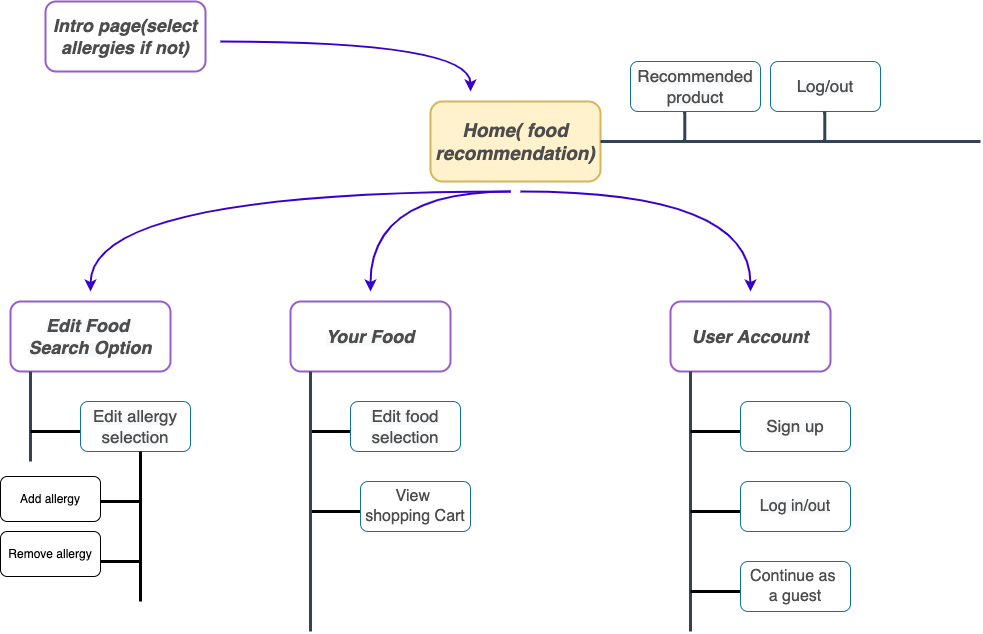

The diagram above was exported from draw.io. Its source (the exported page's mxGraphModel, read from the mxfile embedded in the PNG):
<mxGraphModel dx="1351" dy="841" grid="1" gridSize="10" guides="1" tooltips="1" connect="1" arrows="1" fold="1" page="1" pageScale="1" pageWidth="1169" pageHeight="827" math="0" shadow="0">
  <root>
    <mxCell id="0" />
    <mxCell id="1" parent="0" />
    <mxCell id="ptUam5qJKyrxyaRcFmCM-1" value="&lt;p&gt;&lt;b&gt;&lt;i&gt;&lt;font color=&quot;#4d4d4d&quot; style=&quot;font-size: 19px&quot;&gt;Home( food recommendation)&lt;/font&gt;&lt;/i&gt;&lt;/b&gt;&lt;/p&gt;" style="rounded=1;whiteSpace=wrap;html=1;strokeWidth=2;strokeColor=#d6b656;fillColor=#fff2cc;" parent="1" vertex="1">
      <mxGeometry x="490" y="210" width="170" height="80" as="geometry" />
    </mxCell>
    <mxCell id="ptUam5qJKyrxyaRcFmCM-4" value="&lt;b style=&quot;color: rgb(0 , 0 , 0) ; font-family: &amp;#34;helvetica&amp;#34; ; font-size: 12px ; font-style: normal ; letter-spacing: normal ; text-align: center ; text-indent: 0px ; text-transform: none ; word-spacing: 0px ; background-color: rgb(248 , 249 , 250)&quot;&gt;&lt;i&gt;&lt;font color=&quot;#4d4d4d&quot; style=&quot;font-size: 18px&quot;&gt;Edit Food &lt;br&gt;Search Option&lt;/font&gt;&lt;/i&gt;&lt;/b&gt;" style="rounded=1;whiteSpace=wrap;html=1;strokeWidth=2;strokeColor=#985CCC;" parent="1" vertex="1">
      <mxGeometry x="70" y="410" width="160" height="70" as="geometry" />
    </mxCell>
    <mxCell id="ptUam5qJKyrxyaRcFmCM-5" value="&lt;b style=&quot;color: rgb(0 , 0 , 0) ; font-family: &amp;#34;helvetica&amp;#34; ; font-size: 12px ; font-style: normal ; letter-spacing: normal ; text-align: center ; text-indent: 0px ; text-transform: none ; word-spacing: 0px ; background-color: rgb(248 , 249 , 250)&quot;&gt;&lt;i&gt;&lt;font color=&quot;#4d4d4d&quot; style=&quot;font-size: 18px&quot;&gt;Your Food&lt;/font&gt;&lt;/i&gt;&lt;/b&gt;" style="rounded=1;whiteSpace=wrap;html=1;strokeWidth=2;strokeColor=#985CCC;" parent="1" vertex="1">
      <mxGeometry x="350" y="410" width="160" height="70" as="geometry" />
    </mxCell>
    <mxCell id="ptUam5qJKyrxyaRcFmCM-6" value="&lt;font color=&quot;#4d4d4d&quot; face=&quot;helvetica&quot;&gt;&lt;span style=&quot;font-size: 18px&quot;&gt;&lt;b&gt;&lt;i&gt;User Account&lt;/i&gt;&lt;/b&gt;&lt;/span&gt;&lt;/font&gt;" style="rounded=1;whiteSpace=wrap;html=1;strokeWidth=2;strokeColor=#985CCC;" parent="1" vertex="1">
      <mxGeometry x="730" y="410" width="160" height="70" as="geometry" />
    </mxCell>
    <mxCell id="ptUam5qJKyrxyaRcFmCM-21" value="" style="edgeStyle=segmentEdgeStyle;endArrow=classic;html=1;fontSize=18;fontColor=#4D4D4D;curved=1;fillColor=#6a00ff;strokeColor=#3700CC;strokeWidth=2;" parent="1" edge="1">
      <mxGeometry width="50" height="50" relative="1" as="geometry">
        <mxPoint x="570" y="300" as="sourcePoint" />
        <mxPoint x="150" y="400" as="targetPoint" />
      </mxGeometry>
    </mxCell>
    <mxCell id="ptUam5qJKyrxyaRcFmCM-23" value="" style="edgeStyle=segmentEdgeStyle;endArrow=classic;html=1;fontSize=18;fontColor=#4D4D4D;curved=1;fillColor=#6a00ff;strokeColor=#3700CC;strokeWidth=2;" parent="1" edge="1">
      <mxGeometry width="50" height="50" relative="1" as="geometry">
        <mxPoint x="570" y="300" as="sourcePoint" />
        <mxPoint x="430" y="400" as="targetPoint" />
      </mxGeometry>
    </mxCell>
    <mxCell id="ptUam5qJKyrxyaRcFmCM-24" value="" style="edgeStyle=segmentEdgeStyle;endArrow=classic;html=1;fontSize=18;fontColor=#4D4D4D;curved=1;fillColor=#6a00ff;strokeColor=#3700CC;strokeWidth=2;" parent="1" edge="1">
      <mxGeometry width="50" height="50" relative="1" as="geometry">
        <mxPoint x="580" y="300" as="sourcePoint" />
        <mxPoint x="810" y="400" as="targetPoint" />
      </mxGeometry>
    </mxCell>
    <mxCell id="ptUam5qJKyrxyaRcFmCM-25" value="" style="endArrow=none;html=1;fontSize=18;fontColor=#4D4D4D;curved=1;strokeWidth=3;fillColor=#647687;strokeColor=#314354;" parent="1" edge="1">
      <mxGeometry width="50" height="50" relative="1" as="geometry">
        <mxPoint x="90" y="570" as="sourcePoint" />
        <mxPoint x="90" y="480" as="targetPoint" />
      </mxGeometry>
    </mxCell>
    <mxCell id="ptUam5qJKyrxyaRcFmCM-26" value="" style="endArrow=none;html=1;fontSize=18;fontColor=#4D4D4D;strokeWidth=3;curved=1;" parent="1" edge="1">
      <mxGeometry width="50" height="50" relative="1" as="geometry">
        <mxPoint x="90" y="540" as="sourcePoint" />
        <mxPoint x="140" y="540" as="targetPoint" />
      </mxGeometry>
    </mxCell>
    <mxCell id="ptUam5qJKyrxyaRcFmCM-27" value="&lt;span style=&quot;color: rgb(0 , 0 , 0) ; font-family: &amp;#34;helvetica&amp;#34; ; letter-spacing: normal ; text-align: center ; text-indent: 0px ; text-transform: none ; word-spacing: 0px ; background-color: rgb(248 , 249 , 250)&quot;&gt;&lt;font color=&quot;#4d4d4d&quot; style=&quot;font-size: 17px&quot;&gt;Edit allergy selection&lt;/font&gt;&lt;/span&gt;" style="rounded=1;whiteSpace=wrap;html=1;strokeWidth=1;fillColor=#FFFFFF;strokeColor=#10739e;" parent="1" vertex="1">
      <mxGeometry x="140" y="510" width="110" height="50" as="geometry" />
    </mxCell>
    <mxCell id="ptUam5qJKyrxyaRcFmCM-32" value="" style="endArrow=none;html=1;fontSize=18;fontColor=#4D4D4D;strokeWidth=3;curved=1;" parent="1" edge="1">
      <mxGeometry width="50" height="50" relative="1" as="geometry">
        <mxPoint x="200" y="560" as="sourcePoint" />
        <mxPoint x="200" y="710" as="targetPoint" />
      </mxGeometry>
    </mxCell>
    <mxCell id="ptUam5qJKyrxyaRcFmCM-37" value="&lt;font color=&quot;#4d4d4d&quot; face=&quot;helvetica&quot;&gt;&lt;span style=&quot;font-size: 18px&quot;&gt;&lt;b&gt;&lt;i&gt;Intro page(select allergies if not)&lt;/i&gt;&lt;/b&gt;&lt;/span&gt;&lt;/font&gt;" style="rounded=1;whiteSpace=wrap;html=1;strokeWidth=2;strokeColor=#985CCC;" parent="1" vertex="1">
      <mxGeometry x="105" y="110" width="160" height="70" as="geometry" />
    </mxCell>
    <mxCell id="ptUam5qJKyrxyaRcFmCM-38" value="" style="edgeStyle=segmentEdgeStyle;endArrow=classic;html=1;fontSize=18;fontColor=#4D4D4D;curved=1;fillColor=#6a00ff;strokeColor=#3700CC;strokeWidth=2;" parent="1" edge="1">
      <mxGeometry width="50" height="50" relative="1" as="geometry">
        <mxPoint x="280" y="150" as="sourcePoint" />
        <mxPoint x="530" y="200" as="targetPoint" />
      </mxGeometry>
    </mxCell>
    <mxCell id="ptUam5qJKyrxyaRcFmCM-39" value="" style="endArrow=none;html=1;fontSize=18;fontColor=#4D4D4D;strokeWidth=3;curved=1;" parent="1" edge="1">
      <mxGeometry width="50" height="50" relative="1" as="geometry">
        <mxPoint x="370" y="540" as="sourcePoint" />
        <mxPoint x="420.0000000000002" y="540" as="targetPoint" />
      </mxGeometry>
    </mxCell>
    <mxCell id="ptUam5qJKyrxyaRcFmCM-40" value="&lt;span style=&quot;color: rgb(0 , 0 , 0) ; font-family: &amp;#34;helvetica&amp;#34; ; letter-spacing: normal ; text-align: center ; text-indent: 0px ; text-transform: none ; word-spacing: 0px ; background-color: rgb(248 , 249 , 250)&quot;&gt;&lt;font color=&quot;#4d4d4d&quot; style=&quot;font-size: 17px&quot;&gt;Edit food selection&lt;/font&gt;&lt;/span&gt;" style="rounded=1;whiteSpace=wrap;html=1;strokeWidth=1;fillColor=#FFFFFF;strokeColor=#10739e;" parent="1" vertex="1">
      <mxGeometry x="410" y="510" width="110" height="50" as="geometry" />
    </mxCell>
    <mxCell id="ptUam5qJKyrxyaRcFmCM-41" value="" style="endArrow=none;html=1;fontSize=18;fontColor=#4D4D4D;strokeWidth=3;curved=1;" parent="1" edge="1">
      <mxGeometry width="50" height="50" relative="1" as="geometry">
        <mxPoint x="370" y="620" as="sourcePoint" />
        <mxPoint x="420.0000000000002" y="620" as="targetPoint" />
      </mxGeometry>
    </mxCell>
    <mxCell id="ptUam5qJKyrxyaRcFmCM-44" value="&lt;font color=&quot;#4d4d4d&quot; face=&quot;helvetica&quot;&gt;&lt;span style=&quot;font-size: 16px&quot;&gt;View &lt;br&gt;shopping Cart&lt;/span&gt;&lt;/font&gt;" style="rounded=1;whiteSpace=wrap;html=1;strokeWidth=1;fillColor=#FFFFFF;strokeColor=#10739e;" parent="1" vertex="1">
      <mxGeometry x="420" y="590" width="110" height="50" as="geometry" />
    </mxCell>
    <mxCell id="ptUam5qJKyrxyaRcFmCM-45" value="" style="endArrow=none;html=1;fontSize=18;fontColor=#4D4D4D;curved=1;strokeWidth=3;fillColor=#647687;strokeColor=#314354;" parent="1" edge="1">
      <mxGeometry width="50" height="50" relative="1" as="geometry">
        <mxPoint x="370" y="739.9999999999998" as="sourcePoint" />
        <mxPoint x="370" y="480" as="targetPoint" />
      </mxGeometry>
    </mxCell>
    <mxCell id="ptUam5qJKyrxyaRcFmCM-50" value="" style="endArrow=none;html=1;fontSize=18;fontColor=#4D4D4D;curved=1;strokeWidth=3;fillColor=#647687;strokeColor=#314354;" parent="1" edge="1">
      <mxGeometry width="50" height="50" relative="1" as="geometry">
        <mxPoint x="749.9999999999998" y="739.9999999999998" as="sourcePoint" />
        <mxPoint x="749.9999999999998" y="480" as="targetPoint" />
      </mxGeometry>
    </mxCell>
    <mxCell id="ptUam5qJKyrxyaRcFmCM-58" value="" style="endArrow=none;html=1;fontSize=18;fontColor=#4D4D4D;strokeWidth=3;curved=1;" parent="1" edge="1">
      <mxGeometry width="50" height="50" relative="1" as="geometry">
        <mxPoint x="750" y="540" as="sourcePoint" />
        <mxPoint x="800.0000000000002" y="540" as="targetPoint" />
      </mxGeometry>
    </mxCell>
    <mxCell id="ptUam5qJKyrxyaRcFmCM-59" value="&lt;span style=&quot;color: rgb(0 , 0 , 0) ; font-family: &amp;#34;helvetica&amp;#34; ; letter-spacing: normal ; text-align: center ; text-indent: 0px ; text-transform: none ; word-spacing: 0px ; background-color: rgb(248 , 249 , 250)&quot;&gt;&lt;font color=&quot;#4d4d4d&quot; style=&quot;font-size: 17px&quot;&gt;Sign up&lt;/font&gt;&lt;/span&gt;" style="rounded=1;whiteSpace=wrap;html=1;strokeWidth=1;fillColor=#FFFFFF;strokeColor=#10739e;" parent="1" vertex="1">
      <mxGeometry x="800" y="510" width="110" height="50" as="geometry" />
    </mxCell>
    <mxCell id="ptUam5qJKyrxyaRcFmCM-60" value="" style="endArrow=none;html=1;fontSize=18;fontColor=#4D4D4D;strokeWidth=3;curved=1;" parent="1" edge="1">
      <mxGeometry width="50" height="50" relative="1" as="geometry">
        <mxPoint x="750" y="620" as="sourcePoint" />
        <mxPoint x="800.0000000000002" y="620" as="targetPoint" />
      </mxGeometry>
    </mxCell>
    <mxCell id="ptUam5qJKyrxyaRcFmCM-61" value="" style="endArrow=none;html=1;fontSize=18;fontColor=#4D4D4D;strokeWidth=3;curved=1;" parent="1" edge="1">
      <mxGeometry width="50" height="50" relative="1" as="geometry">
        <mxPoint x="750" y="699.9999999999998" as="sourcePoint" />
        <mxPoint x="800.0000000000002" y="699.9999999999998" as="targetPoint" />
      </mxGeometry>
    </mxCell>
    <mxCell id="ptUam5qJKyrxyaRcFmCM-62" value="&lt;span style=&quot;color: rgb(0 , 0 , 0) ; font-family: &amp;#34;helvetica&amp;#34; ; letter-spacing: normal ; text-align: center ; text-indent: 0px ; text-transform: none ; word-spacing: 0px ; background-color: rgb(248 , 249 , 250)&quot;&gt;&lt;font color=&quot;#4d4d4d&quot; style=&quot;font-size: 16px&quot;&gt;Log in/out&lt;/font&gt;&lt;/span&gt;" style="rounded=1;whiteSpace=wrap;html=1;strokeWidth=1;fillColor=#FFFFFF;strokeColor=#10739e;" parent="1" vertex="1">
      <mxGeometry x="800" y="590" width="110" height="50" as="geometry" />
    </mxCell>
    <mxCell id="ptUam5qJKyrxyaRcFmCM-63" value="&lt;font color=&quot;#4d4d4d&quot; face=&quot;helvetica&quot;&gt;&lt;span style=&quot;font-size: 16px&quot;&gt;Continue as &lt;br&gt;a guest&lt;/span&gt;&lt;/font&gt;" style="rounded=1;whiteSpace=wrap;html=1;strokeWidth=1;fillColor=#FFFFFF;strokeColor=#10739e;" parent="1" vertex="1">
      <mxGeometry x="800" y="670" width="110" height="50" as="geometry" />
    </mxCell>
    <mxCell id="ptUam5qJKyrxyaRcFmCM-64" value="" style="endArrow=none;html=1;fontSize=18;fontColor=#4D4D4D;curved=1;strokeWidth=3;fillColor=#647687;strokeColor=#314354;entryX=1;entryY=0.5;entryDx=0;entryDy=0;" parent="1" target="ptUam5qJKyrxyaRcFmCM-1" edge="1">
      <mxGeometry width="50" height="50" relative="1" as="geometry">
        <mxPoint x="1040" y="250" as="sourcePoint" />
        <mxPoint x="659.9999999999998" y="240" as="targetPoint" />
      </mxGeometry>
    </mxCell>
    <mxCell id="ptUam5qJKyrxyaRcFmCM-66" value="" style="endArrow=none;html=1;fontSize=18;fontColor=#4D4D4D;curved=1;strokeWidth=3;fillColor=#647687;strokeColor=#314354;" parent="1" edge="1">
      <mxGeometry width="50" height="50" relative="1" as="geometry">
        <mxPoint x="744.29" y="250" as="sourcePoint" />
        <mxPoint x="744.29" y="220" as="targetPoint" />
      </mxGeometry>
    </mxCell>
    <mxCell id="ptUam5qJKyrxyaRcFmCM-67" value="&lt;span style=&quot;color: rgb(0 , 0 , 0) ; font-family: &amp;#34;helvetica&amp;#34; ; letter-spacing: normal ; text-align: center ; text-indent: 0px ; text-transform: none ; word-spacing: 0px ; background-color: rgb(248 , 249 , 250)&quot;&gt;&lt;font color=&quot;#4d4d4d&quot; style=&quot;font-size: 17px&quot;&gt;Recommended product&lt;/font&gt;&lt;/span&gt;" style="rounded=1;whiteSpace=wrap;html=1;strokeWidth=1;fillColor=#FFFFFF;strokeColor=#10739e;" parent="1" vertex="1">
      <mxGeometry x="690" y="170" width="130" height="50" as="geometry" />
    </mxCell>
    <mxCell id="ptUam5qJKyrxyaRcFmCM-68" value="&lt;span style=&quot;color: rgb(0 , 0 , 0) ; font-family: &amp;#34;helvetica&amp;#34; ; letter-spacing: normal ; text-align: center ; text-indent: 0px ; text-transform: none ; word-spacing: 0px ; background-color: rgb(248 , 249 , 250)&quot;&gt;&lt;font color=&quot;#4d4d4d&quot; style=&quot;font-size: 17px&quot;&gt;Log/out&lt;/font&gt;&lt;/span&gt;" style="rounded=1;whiteSpace=wrap;html=1;strokeWidth=1;fillColor=#FFFFFF;strokeColor=#10739e;" parent="1" vertex="1">
      <mxGeometry x="830" y="170" width="110" height="50" as="geometry" />
    </mxCell>
    <mxCell id="ptUam5qJKyrxyaRcFmCM-69" value="" style="endArrow=none;html=1;fontSize=18;fontColor=#4D4D4D;curved=1;strokeWidth=3;fillColor=#647687;strokeColor=#314354;" parent="1" edge="1">
      <mxGeometry width="50" height="50" relative="1" as="geometry">
        <mxPoint x="884.29" y="250" as="sourcePoint" />
        <mxPoint x="884.29" y="220" as="targetPoint" />
      </mxGeometry>
    </mxCell>
    <mxCell id="xSNilmi0s2T9zw1dO0c4-4" value="" style="endArrow=none;html=1;fontSize=18;fontColor=#4D4D4D;strokeWidth=3;curved=1;" edge="1" parent="1">
      <mxGeometry width="50" height="50" relative="1" as="geometry">
        <mxPoint x="150" y="610" as="sourcePoint" />
        <mxPoint x="200" y="610" as="targetPoint" />
      </mxGeometry>
    </mxCell>
    <mxCell id="xSNilmi0s2T9zw1dO0c4-7" value="Add allergy" style="rounded=1;whiteSpace=wrap;html=1;" vertex="1" parent="1">
      <mxGeometry x="60" y="585" width="100" height="45" as="geometry" />
    </mxCell>
    <mxCell id="xSNilmi0s2T9zw1dO0c4-8" value="Remove allergy" style="rounded=1;whiteSpace=wrap;html=1;" vertex="1" parent="1">
      <mxGeometry x="60" y="640" width="100" height="45" as="geometry" />
    </mxCell>
    <mxCell id="xSNilmi0s2T9zw1dO0c4-9" value="" style="endArrow=none;html=1;fontSize=18;fontColor=#4D4D4D;strokeWidth=3;curved=1;" edge="1" parent="1">
      <mxGeometry width="50" height="50" relative="1" as="geometry">
        <mxPoint x="160" y="670" as="sourcePoint" />
        <mxPoint x="200" y="670" as="targetPoint" />
      </mxGeometry>
    </mxCell>
  </root>
</mxGraphModel>